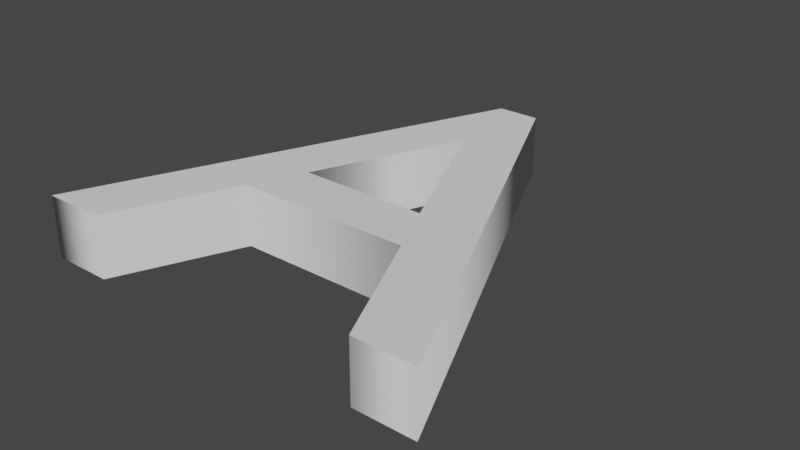 # Source: A.blend  (saved by Blender 3.3.6; exported with 4.5.12 LTS)
import bpy
from mathutils import Matrix  # noqa: F401  (used for matrix-valued properties, if any)

bpy.ops.wm.read_factory_settings(use_empty=True)
scene = bpy.context.scene
scene.name = 'Scene'

# ---- collections
col_collection = bpy.data.collections.new('Collection'); scene.collection.children.link(col_collection)

# ---- world
world_world = bpy.data.worlds.new('World'); scene.world = world_world
world_world.use_nodes = True; world_world.node_tree.nodes.clear()
_N = world_world.node_tree.nodes; _L = world_world.node_tree.links
n0 = _N.new('ShaderNodeOutputWorld'); n0.name = 'World Output'; n0.location = (300, 300)
n1 = _N.new('ShaderNodeBackground'); n1.name = 'Background'; n1.location = (10, 300)
n1.inputs[0].default_value = (0.05088, 0.05088, 0.05088, 1.0)
_L.new(n1.outputs[0], n0.inputs[0])
n0.is_active_output = True
world_world.color = (0.05088, 0.05088, 0.05088)
world_world.use_sun_shadow = False
world_world.sun_shadow_jitter_overblur = 0.0

# ---- curves / text
txt_text_002 = bpy.data.curves.new('Text.002', 'FONT')
txt_text_002.dimensions = '2D'
txt_text_002.body = 'A'
txt_text_002.extrude = 0.05
txt_text_002.offset_x = -0.2081
txt_text_002.offset_y = -0.2901

# ---- objects
ob_a = bpy.data.objects.new('A', txt_text_002)

# ---- transforms, parenting, visibility, modifiers, constraints
ob_a.location = (0.0, 0.0, 0.0)

# ---- collection membership
col_collection.objects.link(ob_a)

# ---- scene / render settings (as saved in the file)
scene.frame_start = 1; scene.frame_end = 250; scene.frame_set(1)
scene.render.engine = 'BLENDER_EEVEE_NEXT'
scene.cycles.sampling_pattern = 'TABULATED_SOBOL'
scene.cycles.use_light_tree = False
scene.view_settings.view_transform = 'Filmic'
bpy.context.view_layer.update()

# ---- added for rendering (the .blend has no active camera and no usable light): camera, sun
cam_auto = bpy.data.cameras.new('AutoCamera')
cam_auto.lens = 50.0
cam_auto.sensor_width = 36.0
cam_auto.clip_end = 1000.0
ob_auto_camera = bpy.data.objects.new('AutoCamera', cam_auto)
scene.collection.objects.link(ob_auto_camera)
ob_auto_camera.location = (1.07913, -1.0648, 0.729781)
ob_auto_camera.rotation_euler = (1.09748, -7.21219e-08, 0.694738)
scene.camera = ob_auto_camera
light_auto_sun = bpy.data.lights.new('AutoSun', 'SUN')
light_auto_sun.energy = 3.0
light_auto_sun.angle = 0.0523599
ob_auto_sun = bpy.data.objects.new('AutoSun', light_auto_sun)
scene.collection.objects.link(ob_auto_sun)
ob_auto_sun.rotation_euler = (0.872665, 0.174533, 0.523599)
bpy.context.view_layer.update()
